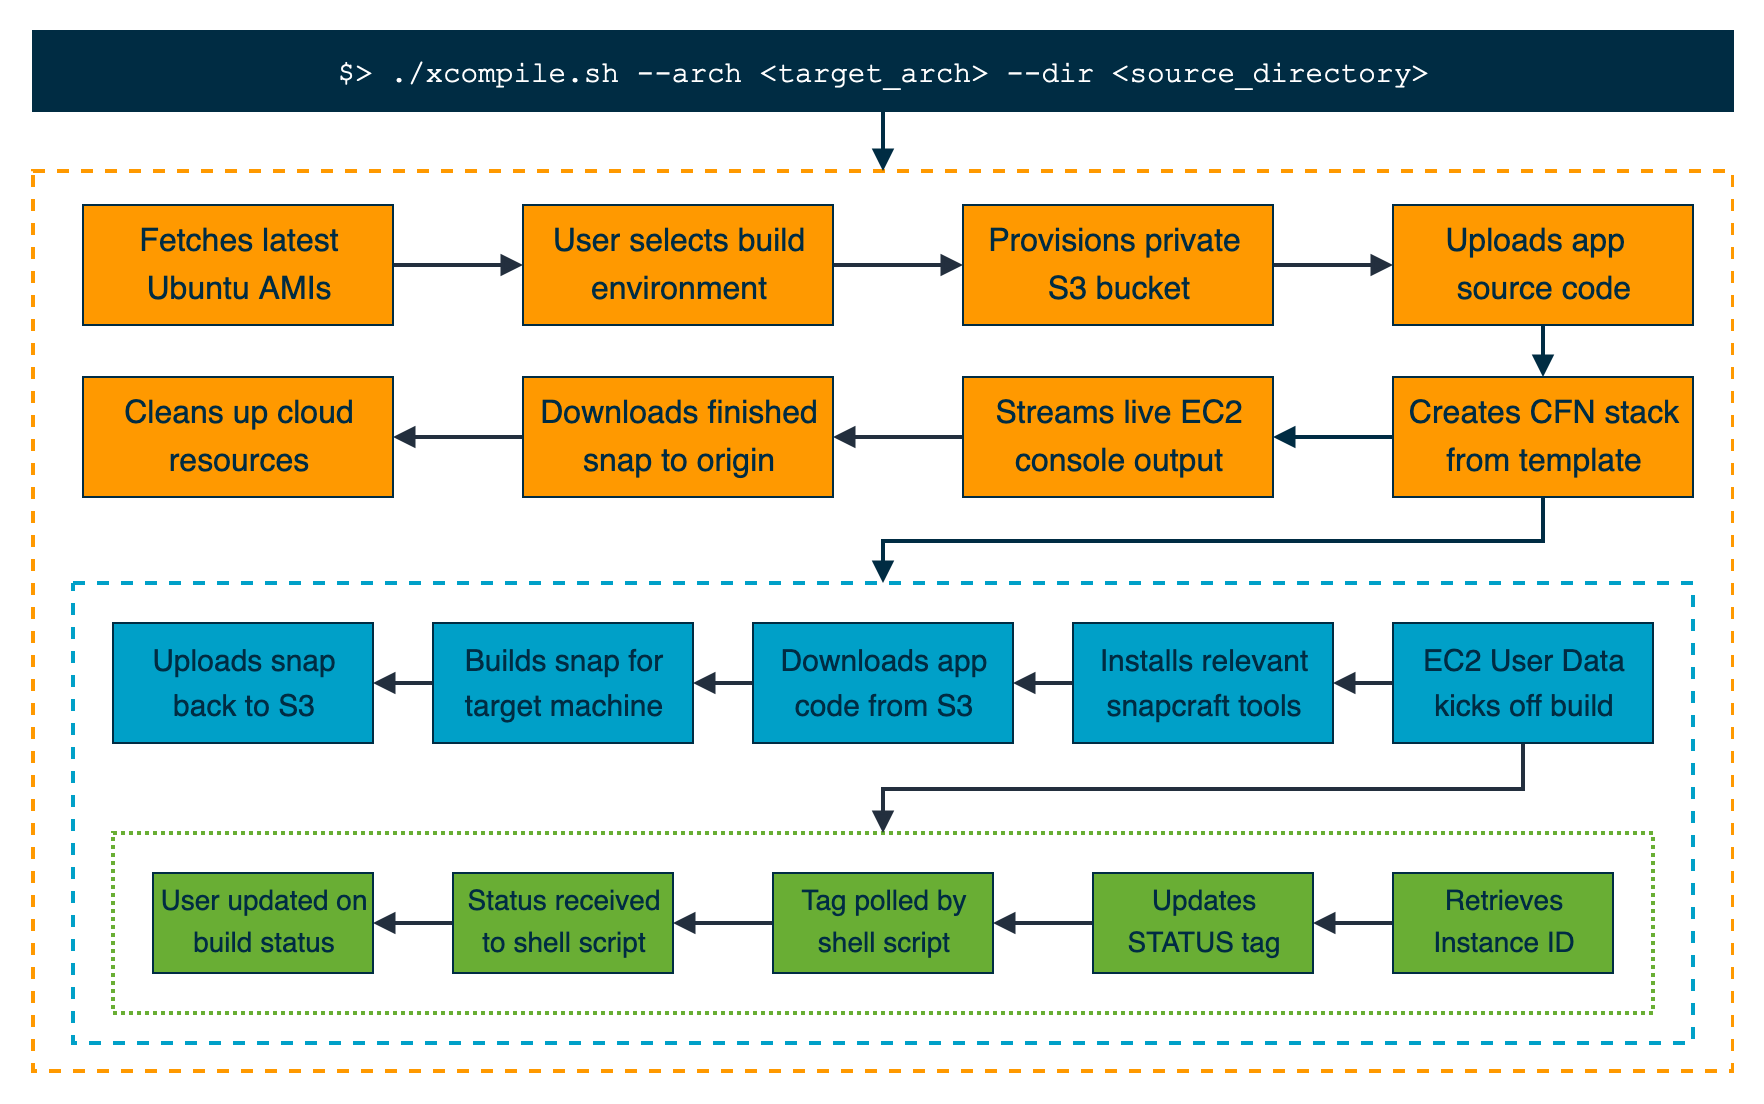

The diagram above was exported from draw.io. Its source (the exported page's mxGraphModel, read from the mxfile embedded in the PNG):
<mxGraphModel dx="2062" dy="678" grid="1" gridSize="10" guides="1" tooltips="1" connect="1" arrows="1" fold="1" page="1" pageScale="1" pageWidth="850" pageHeight="1100" math="0" shadow="0">
  <root>
    <mxCell id="0" />
    <mxCell id="1" parent="0" />
    <mxCell id="pLLIMzZULGcddtNxqepj-55" value="" style="rounded=0;whiteSpace=wrap;html=1;strokeColor=#ff9900;fillColor=none;fontFamily=Helvetica;fontSize=16;fontColor=#002c43;dashed=1;strokeWidth=2;" vertex="1" parent="1">
      <mxGeometry y="180" width="850" height="450" as="geometry" />
    </mxCell>
    <mxCell id="pLLIMzZULGcddtNxqepj-37" value="" style="rounded=0;whiteSpace=wrap;html=1;strokeColor=#00a0c8;fillColor=none;fontFamily=Helvetica;fontSize=16;fontColor=#002c43;dashed=1;strokeWidth=2;" vertex="1" parent="1">
      <mxGeometry x="20" y="386" width="810" height="230" as="geometry" />
    </mxCell>
    <mxCell id="pLLIMzZULGcddtNxqepj-42" value="" style="rounded=0;whiteSpace=wrap;html=1;dashed=1;strokeColor=#69ae34;strokeWidth=2;fillColor=none;fontFamily=Helvetica;fontSize=15;fontColor=#002c43;dashPattern=1 1;" vertex="1" parent="1">
      <mxGeometry x="40" y="511" width="770" height="90" as="geometry" />
    </mxCell>
    <mxCell id="pLLIMzZULGcddtNxqepj-8" style="edgeStyle=orthogonalEdgeStyle;orthogonalLoop=1;jettySize=auto;html=1;entryX=0;entryY=0.5;entryDx=0;entryDy=0;fontFamily=Helvetica;fontSize=16;fontColor=#002c43;strokeColor=#232f3e;strokeWidth=2;endArrow=block;endFill=1;rounded=0;comic=0;" edge="1" parent="1" source="pLLIMzZULGcddtNxqepj-1" target="pLLIMzZULGcddtNxqepj-7">
      <mxGeometry relative="1" as="geometry" />
    </mxCell>
    <mxCell id="pLLIMzZULGcddtNxqepj-1" value="&lt;p style=&quot;line-height: 150% ; font-size: 16px&quot;&gt;Fetches latest Ubuntu AMIs&lt;/p&gt;" style="rounded=0;whiteSpace=wrap;html=1;fontStyle=0;fillColor=#ff9900;fontColor=#002c43;strokeColor=#002c43;fontSize=16;fontFamily=Helvetica;" vertex="1" parent="1">
      <mxGeometry x="25" y="197" width="155" height="60" as="geometry" />
    </mxCell>
    <mxCell id="pLLIMzZULGcddtNxqepj-33" style="edgeStyle=orthogonalEdgeStyle;rounded=0;comic=0;orthogonalLoop=1;jettySize=auto;html=1;entryX=1;entryY=0.5;entryDx=0;entryDy=0;endArrow=block;endFill=1;strokeColor=#232f3e;strokeWidth=2;fontFamily=Helvetica;fontSize=16;fontColor=#002c43;" edge="1" parent="1" source="pLLIMzZULGcddtNxqepj-3" target="pLLIMzZULGcddtNxqepj-26">
      <mxGeometry relative="1" as="geometry" />
    </mxCell>
    <mxCell id="pLLIMzZULGcddtNxqepj-49" style="edgeStyle=orthogonalEdgeStyle;rounded=0;comic=0;orthogonalLoop=1;jettySize=auto;html=1;entryX=0.5;entryY=0;entryDx=0;entryDy=0;endArrow=block;endFill=1;strokeColor=#232f3e;strokeWidth=2;fontFamily=Helvetica;fontSize=14;fontColor=#002c43;" edge="1" parent="1" source="pLLIMzZULGcddtNxqepj-3" target="pLLIMzZULGcddtNxqepj-42">
      <mxGeometry relative="1" as="geometry" />
    </mxCell>
    <mxCell id="pLLIMzZULGcddtNxqepj-3" value="&lt;p style=&quot;line-height: 150% ; font-size: 15px&quot;&gt;&lt;font style=&quot;font-size: 15px&quot;&gt;EC2 User Data kicks off build&lt;/font&gt;&lt;/p&gt;" style="rounded=0;whiteSpace=wrap;html=1;fontStyle=0;fillColor=#00a0c8;fontColor=#002c43;strokeColor=#002c43;fontSize=16;" vertex="1" parent="1">
      <mxGeometry x="680" y="406" width="130" height="60" as="geometry" />
    </mxCell>
    <mxCell id="pLLIMzZULGcddtNxqepj-44" style="edgeStyle=orthogonalEdgeStyle;rounded=0;comic=0;orthogonalLoop=1;jettySize=auto;html=1;endArrow=block;endFill=1;strokeColor=#232f3e;strokeWidth=2;fontFamily=Helvetica;fontSize=14;fontColor=#002c43;" edge="1" parent="1" source="pLLIMzZULGcddtNxqepj-4" target="pLLIMzZULGcddtNxqepj-38">
      <mxGeometry relative="1" as="geometry" />
    </mxCell>
    <mxCell id="pLLIMzZULGcddtNxqepj-4" value="&lt;p style=&quot;line-height: 150%; font-size: 14px;&quot;&gt;Retrieves Instance ID&lt;/p&gt;" style="rounded=0;whiteSpace=wrap;html=1;fontStyle=0;fillColor=#69ae34;fontColor=#002c43;strokeColor=#002c43;fontSize=14;" vertex="1" parent="1">
      <mxGeometry x="680" y="531" width="110" height="50" as="geometry" />
    </mxCell>
    <mxCell id="pLLIMzZULGcddtNxqepj-20" style="edgeStyle=orthogonalEdgeStyle;rounded=0;comic=0;orthogonalLoop=1;jettySize=auto;html=1;entryX=0;entryY=0.5;entryDx=0;entryDy=0;endArrow=block;endFill=1;strokeColor=#232f3e;strokeWidth=2;fontFamily=Helvetica;fontSize=16;fontColor=#002c43;" edge="1" parent="1" source="pLLIMzZULGcddtNxqepj-7" target="pLLIMzZULGcddtNxqepj-10">
      <mxGeometry relative="1" as="geometry" />
    </mxCell>
    <mxCell id="pLLIMzZULGcddtNxqepj-7" value="&lt;p style=&quot;line-height: 150%&quot;&gt;User selects build environment&lt;/p&gt;" style="rounded=0;whiteSpace=wrap;html=1;fontStyle=0;fillColor=#ff9900;fontColor=#002c43;strokeColor=#002c43;fontSize=16;fontFamily=Helvetica;" vertex="1" parent="1">
      <mxGeometry x="245" y="197" width="155" height="60" as="geometry" />
    </mxCell>
    <mxCell id="pLLIMzZULGcddtNxqepj-21" style="edgeStyle=orthogonalEdgeStyle;rounded=0;comic=0;orthogonalLoop=1;jettySize=auto;html=1;entryX=0;entryY=0.5;entryDx=0;entryDy=0;endArrow=block;endFill=1;strokeColor=#232f3e;strokeWidth=2;fontFamily=Helvetica;fontSize=16;fontColor=#002c43;" edge="1" parent="1" source="pLLIMzZULGcddtNxqepj-10" target="pLLIMzZULGcddtNxqepj-11">
      <mxGeometry relative="1" as="geometry" />
    </mxCell>
    <mxCell id="pLLIMzZULGcddtNxqepj-10" value="&lt;p style=&quot;line-height: 150%&quot;&gt;Provisions private&amp;nbsp; S3 bucket&lt;/p&gt;" style="rounded=0;whiteSpace=wrap;html=1;fontStyle=0;fillColor=#ff9900;fontColor=#002c43;strokeColor=#002c43;fontSize=16;fontFamily=Helvetica;" vertex="1" parent="1">
      <mxGeometry x="465" y="197" width="155" height="60" as="geometry" />
    </mxCell>
    <mxCell id="pLLIMzZULGcddtNxqepj-61" style="edgeStyle=orthogonalEdgeStyle;rounded=0;comic=0;orthogonalLoop=1;jettySize=auto;html=1;endArrow=block;endFill=1;strokeColor=#002c43;strokeWidth=2;fontFamily=Courier New;fontSize=14;fontColor=#ffffff;" edge="1" parent="1" source="pLLIMzZULGcddtNxqepj-11" target="pLLIMzZULGcddtNxqepj-58">
      <mxGeometry relative="1" as="geometry" />
    </mxCell>
    <mxCell id="pLLIMzZULGcddtNxqepj-11" value="&lt;p style=&quot;line-height: 150%&quot;&gt;Uploads app &amp;nbsp; source code&lt;/p&gt;" style="rounded=0;whiteSpace=wrap;html=1;fontStyle=0;fillColor=#ff9900;fontColor=#002c43;strokeColor=#002c43;fontSize=16;fontFamily=Helvetica;" vertex="1" parent="1">
      <mxGeometry x="680" y="197" width="150" height="60" as="geometry" />
    </mxCell>
    <mxCell id="pLLIMzZULGcddtNxqepj-24" style="edgeStyle=orthogonalEdgeStyle;rounded=0;comic=0;orthogonalLoop=1;jettySize=auto;html=1;endArrow=block;endFill=1;strokeColor=#232f3e;strokeWidth=2;fontFamily=Helvetica;fontSize=16;fontColor=#002c43;" edge="1" parent="1" source="pLLIMzZULGcddtNxqepj-16" target="pLLIMzZULGcddtNxqepj-17">
      <mxGeometry relative="1" as="geometry" />
    </mxCell>
    <mxCell id="pLLIMzZULGcddtNxqepj-16" value="&lt;p style=&quot;line-height: 150%&quot;&gt;Streams live EC2 console output&lt;/p&gt;" style="rounded=0;whiteSpace=wrap;html=1;fontStyle=0;fillColor=#ff9900;fontColor=#002c43;strokeColor=#002c43;fontSize=16;fontFamily=Helvetica;" vertex="1" parent="1">
      <mxGeometry x="465" y="283" width="155" height="60" as="geometry" />
    </mxCell>
    <mxCell id="pLLIMzZULGcddtNxqepj-25" style="edgeStyle=orthogonalEdgeStyle;rounded=0;comic=0;orthogonalLoop=1;jettySize=auto;html=1;endArrow=block;endFill=1;strokeColor=#232f3e;strokeWidth=2;fontFamily=Helvetica;fontSize=16;fontColor=#002c43;" edge="1" parent="1" source="pLLIMzZULGcddtNxqepj-17" target="pLLIMzZULGcddtNxqepj-18">
      <mxGeometry relative="1" as="geometry" />
    </mxCell>
    <mxCell id="pLLIMzZULGcddtNxqepj-17" value="&lt;p style=&quot;line-height: 150%&quot;&gt;Downloads finished snap to origin&lt;br&gt;&lt;/p&gt;" style="rounded=0;whiteSpace=wrap;html=1;fontStyle=0;fillColor=#ff9900;fontColor=#002c43;strokeColor=#002c43;fontSize=16;fontFamily=Helvetica;" vertex="1" parent="1">
      <mxGeometry x="245" y="283" width="155" height="60" as="geometry" />
    </mxCell>
    <mxCell id="pLLIMzZULGcddtNxqepj-18" value="&lt;p style=&quot;line-height: 150%&quot;&gt;Cleans up cloud resources&lt;br&gt;&lt;/p&gt;" style="rounded=0;whiteSpace=wrap;html=1;fontStyle=0;fillColor=#ff9900;fontColor=#002c43;strokeColor=#002c43;fontSize=16;fontFamily=Helvetica;" vertex="1" parent="1">
      <mxGeometry x="25" y="283" width="155" height="60" as="geometry" />
    </mxCell>
    <mxCell id="pLLIMzZULGcddtNxqepj-34" style="edgeStyle=orthogonalEdgeStyle;rounded=0;comic=0;orthogonalLoop=1;jettySize=auto;html=1;endArrow=block;endFill=1;strokeColor=#232f3e;strokeWidth=2;fontFamily=Helvetica;fontSize=16;fontColor=#002c43;" edge="1" parent="1" source="pLLIMzZULGcddtNxqepj-26" target="pLLIMzZULGcddtNxqepj-27">
      <mxGeometry relative="1" as="geometry" />
    </mxCell>
    <mxCell id="pLLIMzZULGcddtNxqepj-26" value="&lt;p style=&quot;line-height: 150% ; font-size: 15px&quot;&gt;&lt;font style=&quot;font-size: 15px&quot;&gt;Installs relevant snapcraft tools&lt;/font&gt;&lt;/p&gt;" style="rounded=0;whiteSpace=wrap;html=1;fontStyle=0;fillColor=#00a0c8;fontColor=#002c43;strokeColor=#002c43;fontSize=16;" vertex="1" parent="1">
      <mxGeometry x="520" y="406" width="130" height="60" as="geometry" />
    </mxCell>
    <mxCell id="pLLIMzZULGcddtNxqepj-35" style="edgeStyle=orthogonalEdgeStyle;rounded=0;comic=0;orthogonalLoop=1;jettySize=auto;html=1;endArrow=block;endFill=1;strokeColor=#232f3e;strokeWidth=2;fontFamily=Helvetica;fontSize=16;fontColor=#002c43;" edge="1" parent="1" source="pLLIMzZULGcddtNxqepj-27" target="pLLIMzZULGcddtNxqepj-28">
      <mxGeometry relative="1" as="geometry" />
    </mxCell>
    <mxCell id="pLLIMzZULGcddtNxqepj-27" value="&lt;p style=&quot;line-height: 150% ; font-size: 15px&quot;&gt;&lt;font style=&quot;font-size: 15px&quot;&gt;Downloads app code from S3&lt;/font&gt;&lt;/p&gt;" style="rounded=0;whiteSpace=wrap;html=1;fontStyle=0;fillColor=#00a0c8;fontColor=#002c43;strokeColor=#002c43;fontSize=16;" vertex="1" parent="1">
      <mxGeometry x="360" y="406" width="130" height="60" as="geometry" />
    </mxCell>
    <mxCell id="pLLIMzZULGcddtNxqepj-36" style="edgeStyle=orthogonalEdgeStyle;rounded=0;comic=0;orthogonalLoop=1;jettySize=auto;html=1;endArrow=block;endFill=1;strokeColor=#232f3e;strokeWidth=2;fontFamily=Helvetica;fontSize=16;fontColor=#002c43;" edge="1" parent="1" source="pLLIMzZULGcddtNxqepj-28" target="pLLIMzZULGcddtNxqepj-32">
      <mxGeometry relative="1" as="geometry" />
    </mxCell>
    <mxCell id="pLLIMzZULGcddtNxqepj-28" value="&lt;p style=&quot;line-height: 150% ; font-size: 15px&quot;&gt;&lt;font style=&quot;font-size: 15px&quot;&gt;Builds snap for target machine&lt;/font&gt;&lt;/p&gt;" style="rounded=0;whiteSpace=wrap;html=1;fontStyle=0;fillColor=#00a0c8;fontColor=#002c43;strokeColor=#002c43;fontSize=16;" vertex="1" parent="1">
      <mxGeometry x="200" y="406" width="130" height="60" as="geometry" />
    </mxCell>
    <mxCell id="pLLIMzZULGcddtNxqepj-32" value="&lt;p style=&quot;line-height: 150% ; font-size: 15px&quot;&gt;&lt;font style=&quot;font-size: 15px&quot;&gt;Uploads snap back to S3&lt;br&gt;&lt;/font&gt;&lt;/p&gt;" style="rounded=0;whiteSpace=wrap;html=1;fontStyle=0;fillColor=#00a0c8;fontColor=#002c43;strokeColor=#002c43;fontSize=16;" vertex="1" parent="1">
      <mxGeometry x="40" y="406" width="130" height="60" as="geometry" />
    </mxCell>
    <mxCell id="pLLIMzZULGcddtNxqepj-45" style="edgeStyle=orthogonalEdgeStyle;rounded=0;comic=0;orthogonalLoop=1;jettySize=auto;html=1;endArrow=block;endFill=1;strokeColor=#232f3e;strokeWidth=2;fontFamily=Helvetica;fontSize=14;fontColor=#002c43;" edge="1" parent="1" source="pLLIMzZULGcddtNxqepj-38" target="pLLIMzZULGcddtNxqepj-39">
      <mxGeometry relative="1" as="geometry" />
    </mxCell>
    <mxCell id="pLLIMzZULGcddtNxqepj-38" value="&lt;p style=&quot;line-height: 150%; font-size: 14px;&quot;&gt;Updates STATUS tag&lt;/p&gt;" style="rounded=0;whiteSpace=wrap;html=1;fontStyle=0;fillColor=#69ae34;fontColor=#002c43;strokeColor=#002c43;fontSize=14;" vertex="1" parent="1">
      <mxGeometry x="530" y="531" width="110" height="50" as="geometry" />
    </mxCell>
    <mxCell id="pLLIMzZULGcddtNxqepj-46" style="edgeStyle=orthogonalEdgeStyle;rounded=0;comic=0;orthogonalLoop=1;jettySize=auto;html=1;entryX=1;entryY=0.5;entryDx=0;entryDy=0;endArrow=block;endFill=1;strokeColor=#232f3e;strokeWidth=2;fontFamily=Helvetica;fontSize=14;fontColor=#002c43;" edge="1" parent="1" source="pLLIMzZULGcddtNxqepj-39" target="pLLIMzZULGcddtNxqepj-40">
      <mxGeometry relative="1" as="geometry" />
    </mxCell>
    <mxCell id="pLLIMzZULGcddtNxqepj-39" value="&lt;p style=&quot;line-height: 150%; font-size: 14px;&quot;&gt;Tag polled by shell script&lt;/p&gt;" style="rounded=0;whiteSpace=wrap;html=1;fontStyle=0;fillColor=#69ae34;fontColor=#002c43;strokeColor=#002c43;fontSize=14;" vertex="1" parent="1">
      <mxGeometry x="370" y="531" width="110" height="50" as="geometry" />
    </mxCell>
    <mxCell id="pLLIMzZULGcddtNxqepj-47" style="edgeStyle=orthogonalEdgeStyle;rounded=0;comic=0;orthogonalLoop=1;jettySize=auto;html=1;entryX=1;entryY=0.5;entryDx=0;entryDy=0;endArrow=block;endFill=1;strokeColor=#232f3e;strokeWidth=2;fontFamily=Helvetica;fontSize=14;fontColor=#002c43;" edge="1" parent="1" source="pLLIMzZULGcddtNxqepj-40" target="pLLIMzZULGcddtNxqepj-41">
      <mxGeometry relative="1" as="geometry" />
    </mxCell>
    <mxCell id="pLLIMzZULGcddtNxqepj-40" value="&lt;p style=&quot;line-height: 150%; font-size: 14px;&quot;&gt;Status received to shell script&lt;/p&gt;" style="rounded=0;whiteSpace=wrap;html=1;fontStyle=0;fillColor=#69ae34;fontColor=#002c43;strokeColor=#002c43;fontSize=14;" vertex="1" parent="1">
      <mxGeometry x="210" y="531" width="110" height="50" as="geometry" />
    </mxCell>
    <mxCell id="pLLIMzZULGcddtNxqepj-41" value="&lt;p style=&quot;line-height: 150%; font-size: 14px;&quot;&gt;User updated on build status&lt;/p&gt;" style="rounded=0;whiteSpace=wrap;html=1;fontStyle=0;fillColor=#69ae34;fontColor=#002c43;strokeColor=#002c43;fontSize=14;" vertex="1" parent="1">
      <mxGeometry x="60" y="531" width="110" height="50" as="geometry" />
    </mxCell>
    <mxCell id="pLLIMzZULGcddtNxqepj-56" style="edgeStyle=orthogonalEdgeStyle;rounded=0;comic=0;orthogonalLoop=1;jettySize=auto;html=1;endArrow=block;endFill=1;strokeColor=#002c43;strokeWidth=2;fontFamily=Courier New;fontSize=14;fontColor=#002c43;" edge="1" parent="1" source="pLLIMzZULGcddtNxqepj-52" target="pLLIMzZULGcddtNxqepj-55">
      <mxGeometry relative="1" as="geometry" />
    </mxCell>
    <mxCell id="pLLIMzZULGcddtNxqepj-52" value="&lt;span style=&quot;font-size: 11pt ; line-height: 115%&quot; lang=&quot;EN-US&quot;&gt;$&amp;gt; ./xcompile.sh --arch &amp;lt;target_arch&amp;gt; --dir &amp;lt;source_directory&amp;gt;&lt;/span&gt;" style="rounded=0;whiteSpace=wrap;html=1;fontStyle=0;fillColor=#002c43;fontColor=#ffffff;strokeColor=#002c43;fontSize=16;fontFamily=Courier New;labelPosition=center;verticalLabelPosition=middle;align=center;verticalAlign=middle;" vertex="1" parent="1">
      <mxGeometry y="110" width="850" height="40" as="geometry" />
    </mxCell>
    <mxCell id="pLLIMzZULGcddtNxqepj-62" style="edgeStyle=orthogonalEdgeStyle;rounded=0;comic=0;orthogonalLoop=1;jettySize=auto;html=1;endArrow=block;endFill=1;strokeColor=#002c43;strokeWidth=2;fontFamily=Courier New;fontSize=14;fontColor=#ffffff;" edge="1" parent="1" source="pLLIMzZULGcddtNxqepj-58" target="pLLIMzZULGcddtNxqepj-16">
      <mxGeometry relative="1" as="geometry" />
    </mxCell>
    <mxCell id="pLLIMzZULGcddtNxqepj-63" style="edgeStyle=orthogonalEdgeStyle;rounded=0;comic=0;orthogonalLoop=1;jettySize=auto;html=1;entryX=0.5;entryY=0;entryDx=0;entryDy=0;endArrow=block;endFill=1;strokeColor=#002c43;strokeWidth=2;fontFamily=Courier New;fontSize=14;fontColor=#ffffff;" edge="1" parent="1" source="pLLIMzZULGcddtNxqepj-58" target="pLLIMzZULGcddtNxqepj-37">
      <mxGeometry relative="1" as="geometry" />
    </mxCell>
    <mxCell id="pLLIMzZULGcddtNxqepj-58" value="&lt;p style=&quot;line-height: 150%&quot;&gt;Creates CFN stack from template&lt;/p&gt;" style="rounded=0;whiteSpace=wrap;html=1;fontStyle=0;fillColor=#ff9900;fontColor=#002c43;strokeColor=#002c43;fontSize=16;fontFamily=Helvetica;" vertex="1" parent="1">
      <mxGeometry x="680" y="283" width="150" height="60" as="geometry" />
    </mxCell>
  </root>
</mxGraphModel>